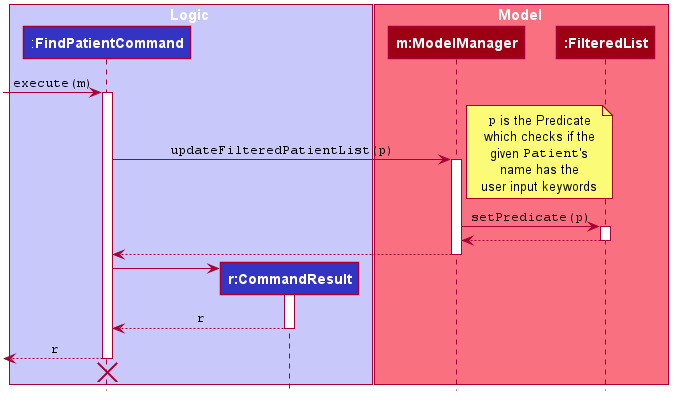

The diagram above was rendered by PlantUML. Its source (embedded in the PNG):
@startuml








skinparam BackgroundColor #FFFFFFF

skinparam Shadowing false

skinparam Class {
    BorderThickness 1
        BorderColor MAIN_DARK_COLOR
        BackgroundColor MAIN_MEDIUM_COLOR
        AttributeFontColor MAIN_MEDIUM_DARK_COLOR
        AttributeIconSize 0
        StereotypeFontColor MAIN_DARK_COLOR
        StereotypeFontStyle normal
        FontName Arial
}

skinparam Object {
    BorderThickness 2
    BorderColor MAIN_DARK_COLOR
    BackgroundColor MAIN_LIGHT_COLOR
    AttributeFontColor MAIN_MEDIUM_DARK_COLOR
    AttributeIconSize 0
    StereotypeFontColor MAIN_DARK_COLOR
    StereotypeFontStyle normal
    FontName Arial
}

skinparam Actor {
    BorderColor #000000
    Color #000000
    FontName Arial
}

skinparam Sequence {
    MessageAlign center
    BoxFontSize 15
    BoxPadding 0
    BoxFontColor #FFFFFF
    FontName Arial
}

skinparam Participant {
    FontColor #FFFFFFF
    Padding 20
}

skinparam MinClassWidth 50
skinparam ParticipantPadding 10
skinparam Shadowing false
skinparam DefaultTextAlignment center
skinparam packageStyle Rectangle

hide footbox
hide circle

box Logic #C8C8FA
participant ":**FindPatientCommand**" as FindPatientCommand #3333C4
participant "**r:CommandResult**" as CommandResult #3333C4
end box

box Model #F97181
participant "**m:ModelManager**" as ModelManager #9D0012
participant "**:FilteredList**" as FilteredList #9D0012
end box

[-> FindPatientCommand : ""execute(m)""
activate FindPatientCommand

FindPatientCommand -> ModelManager : ""updateFilteredPatientList(p)""
activate ModelManager

note right
""p"" is the Predicate
which checks if the
given ""Patient""'s
name has the
user input keywords
end note

ModelManager -> FilteredList : ""setPredicate(p)""
activate FilteredList

FilteredList --> ModelManager
deactivate FilteredList

ModelManager --> FindPatientCommand
deactivate

create CommandResult
FindPatientCommand -> CommandResult
activate CommandResult

CommandResult --> FindPatientCommand : ""r""
deactivate CommandResult

[<-- FindPatientCommand : ""r""
deactivate FindPatientCommand

FindPatientCommand -[hidden]> CommandResult
destroy FindPatientCommand

@enduml